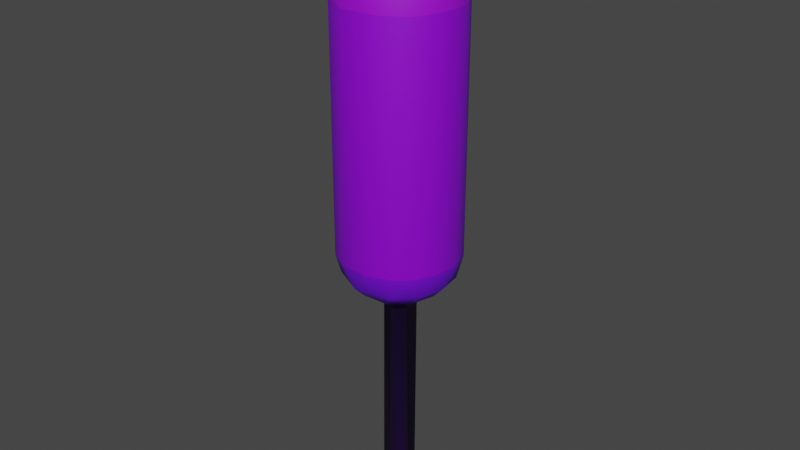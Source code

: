 # Source: tree.blend  (saved by Blender 2.91.10; exported with 4.5.12 LTS)
import bpy
from mathutils import Matrix  # noqa: F401  (used for matrix-valued properties, if any)

bpy.ops.wm.read_factory_settings(use_empty=True)
scene = bpy.context.scene
scene.name = 'Scene'

# ---- collections
col_collection = bpy.data.collections.new('Collection'); scene.collection.children.link(col_collection)

# ---- materials (node trees are filled in below, after node groups)
mat_material_001 = bpy.data.materials.new('Material.001')
mat_material_001.use_transparent_shadow = False
mat_material_002 = bpy.data.materials.new('Material.002')
mat_material_002.use_transparent_shadow = False
mat_material_003 = bpy.data.materials.new('Material.003')
mat_material_003.use_transparent_shadow = False
mat_material_004 = bpy.data.materials.new('Material.004')
mat_material_004.use_transparent_shadow = False
mat_material_005 = bpy.data.materials.new('Material.005')
mat_material_005.use_transparent_shadow = False

# ---- material node trees
mat_material_001.use_nodes = True; mat_material_001.node_tree.nodes.clear()
_N = mat_material_001.node_tree.nodes; _L = mat_material_001.node_tree.links
n0 = _N.new('ShaderNodeOutputMaterial'); n0.name = 'Material Output'; n0.location = (300, 300)
n1 = _N.new('ShaderNodeBsdfPrincipled'); n1.name = 'Principled BSDF'; n1.location = (10, 300)
n1.distribution = 'GGX'
n1.subsurface_method = 'BURLEY'
n1.inputs[3].default_value = 1.45
n1.inputs[27].default_value = (0.0, 0.0, 0.0, 1.0)
n1.inputs[28].default_value = 1.0
_L.new(n1.outputs[0], n0.inputs[0])
n0.is_active_output = True
mat_material_002.use_nodes = True; mat_material_002.node_tree.nodes.clear()
_N = mat_material_002.node_tree.nodes; _L = mat_material_002.node_tree.links
n0 = _N.new('ShaderNodeOutputMaterial'); n0.name = 'Material Output'; n0.location = (300, 300)
n1 = _N.new('ShaderNodeBsdfPrincipled'); n1.name = 'Principled BSDF'; n1.location = (10, 300)
n1.distribution = 'GGX'
n1.subsurface_method = 'BURLEY'
n1.inputs[0].default_value = (0.1736, 0.001864, 0.8, 1.0)
n1.inputs[3].default_value = 1.45
n1.inputs[27].default_value = (0.0, 0.0, 0.0, 1.0)
n1.inputs[28].default_value = 1.0
_L.new(n1.outputs[0], n0.inputs[0])
n0.is_active_output = True
mat_material_003.use_nodes = True; mat_material_003.node_tree.nodes.clear()
_N = mat_material_003.node_tree.nodes; _L = mat_material_003.node_tree.links
n0 = _N.new('ShaderNodeOutputMaterial'); n0.name = 'Material Output'; n0.location = (300, 300)
n1 = _N.new('ShaderNodeBsdfPrincipled'); n1.name = 'Principled BSDF'; n1.location = (10, 300)
n1.distribution = 'GGX'
n1.subsurface_method = 'BURLEY'
n1.inputs[0].default_value = (0.2687, 0.0, 0.8, 1.0)
n1.inputs[3].default_value = 1.45
n1.inputs[27].default_value = (0.0, 0.0, 0.0, 1.0)
n1.inputs[28].default_value = 1.0
_L.new(n1.outputs[0], n0.inputs[0])
n0.is_active_output = True
mat_material_004.use_nodes = True; mat_material_004.node_tree.nodes.clear()
_N = mat_material_004.node_tree.nodes; _L = mat_material_004.node_tree.links
n0 = _N.new('ShaderNodeOutputMaterial'); n0.name = 'Material Output'; n0.location = (300, 300)
n1 = _N.new('ShaderNodeBsdfPrincipled'); n1.name = 'Principled BSDF'; n1.location = (10, 300)
n1.distribution = 'GGX'
n1.subsurface_method = 'BURLEY'
n1.inputs[0].default_value = (0.3437, 0.002637, 0.8, 1.0)
n1.inputs[3].default_value = 1.45
n1.inputs[27].default_value = (0.0, 0.0, 0.0, 1.0)
n1.inputs[28].default_value = 1.0
_L.new(n1.outputs[0], n0.inputs[0])
n0.is_active_output = True
mat_material_005.use_nodes = True; mat_material_005.node_tree.nodes.clear()
_N = mat_material_005.node_tree.nodes; _L = mat_material_005.node_tree.links
n0 = _N.new('ShaderNodeOutputMaterial'); n0.name = 'Material Output'; n0.location = (300, 300)
n1 = _N.new('ShaderNodeBsdfPrincipled'); n1.name = 'Principled BSDF'; n1.location = (10, 300)
n1.distribution = 'GGX'
n1.subsurface_method = 'BURLEY'
n1.inputs[0].default_value = (0.03514, 0.0, 0.1282, 1.0)
n1.inputs[3].default_value = 1.45
n1.inputs[27].default_value = (0.0, 0.0, 0.0, 1.0)
n1.inputs[28].default_value = 1.0
_L.new(n1.outputs[0], n0.inputs[0])
n0.is_active_output = True

# ---- world
world_world = bpy.data.worlds.new('World'); scene.world = world_world
world_world.use_nodes = True; world_world.node_tree.nodes.clear()
_N = world_world.node_tree.nodes; _L = world_world.node_tree.links
n0 = _N.new('ShaderNodeOutputWorld'); n0.name = 'World Output'; n0.location = (300, 300)
n1 = _N.new('ShaderNodeBackground'); n1.name = 'Background'; n1.location = (10, 300)
n1.inputs[0].default_value = (0.05088, 0.05088, 0.05088, 1.0)
_L.new(n1.outputs[0], n0.inputs[0])
n0.is_active_output = True
world_world.color = (0.05088, 0.05088, 0.05088)
world_world.use_sun_shadow = False
world_world.sun_shadow_jitter_overblur = 0.0

# ---- meshes
me_cylinder = bpy.data.meshes.new('Cylinder')
me_cylinder.from_pydata([(0.02244, 0.1335, 0.0), (0.1304, 0.04399, 0.0), (0.1056, -0.08179, 0.0), (0.01683, -0.1325, 0.0), (-0.1036, -0.09055, 0.0), (-0.119, 0.0742, 0.0), (0.06256, 0.1595, 5.17), (0.04569, 0.4639, 4.751), (0.1101, 0.3292, 5.032), (0.2212, 0.4138, 4.741), (0.2403, 0.4545, 4.409), (0.306, 0.1596, 5.033), (0.3578, 0.2994, 4.749), (0.1723, 0.03427, 5.168), (0.3961, 0.3277, 4.421), (0.4461, 0.1393, 4.749), (0.4919, 0.1493, 4.416), (0.5117, -9.908e-08, 4.415), (0.3411, -0.0336, 5.029), (0.4662, -0.0407, 4.744), (0.09508, -0.1471, 5.17), (0.492, -0.1492, 4.416), (0.2843, -0.19, 5.033), (0.4139, -0.2169, 4.749), (0.3989, -0.3243, 4.409), (0.2627, -0.3909, 4.748), (0.1302, -0.32, 5.03), (0.204, -0.4762, 4.416), (0.04663, -0.4654, 4.746), (-0.1035, -0.3292, 5.033), (-0.09268, -0.1479, 5.168), (-0.1791, -0.4356, 4.748), (-0.09492, -0.5093, 4.416), (-0.3246, -0.3986, 4.421), (-0.2656, -0.2161, 5.03), (-0.3585, -0.3009, 4.744), (-0.4523, -0.2444, 4.409), (-0.3389, -0.05869, 5.031), (-0.463, -0.0967, 4.743), (-0.5111, -0.05467, 4.415), (-0.1754, 0.017, 5.169), (-0.3027, 0.1657, 5.033), (-0.4461, 0.1353, 4.751), (-0.481, 0.1925, 4.416), (-0.3385, 0.3283, 4.743), (-0.07839, 0.1499, 5.169), (-0.3277, 0.3961, 4.421), (-0.1302, 0.32, 5.03), (-0.139, 0.4477, 4.744), (-0.03588, 0.1329, 2.0), (0.2203, 0.4121, 2.182), (0.2305, 0.2315, 2.051), (0.4278, 0.1862, 2.19), (0.3271, 0.02418, 2.05), (0.119, 0.07422, 2.0), (0.4618, -0.04327, 2.19), (0.4056, -0.2221, 2.188), (0.2666, -0.187, 2.051), (0.116, -0.06628, 2.0), (0.2492, -0.3938, 2.188), (0.1186, -0.3028, 2.05), (-0.0556, -0.468, 2.19), (0.03536, -0.1288, 2.0), (-0.09475, -0.3124, 2.049), (-0.3322, -0.3269, 2.188), (-0.06601, -0.1162, 2.0), (-0.3096, -0.1282, 2.051), (-0.4439, -0.1298, 2.188), (-0.4482, 0.1458, 2.19), (-0.2879, 0.1539, 2.049), (-0.1402, 0.004411, 2.0), (-0.2618, 0.3834, 2.187), (-0.1527, 0.2857, 2.051), (0.00342, 0.5181, 2.383), (-0.04764, 0.4613, 2.19), (0.03079, 0.3254, 2.05), (0.2425, 0.4533, 2.378), (0.0484, 0.5118, 4.421), (-0.1515, 0.4912, 4.409), (0.3618, 0.3618, 2.378), (0.4553, 0.2386, 2.378), (0.512, 0.04615, 2.378), (0.4912, -0.1515, 2.381), (0.3973, -0.3263, 2.378), (0.2843, -0.4254, 2.378), (0.09771, -0.5088, 2.383), (-0.1494, -0.4919, 2.378), (-0.3263, -0.3973, 2.378), (-0.4254, -0.2843, 2.378), (-0.492, -0.1491, 2.378), (-0.5116, 0.05056, 2.378), (-0.4727, 0.1958, 2.378), (-0.3959, 0.3279, 2.381), (-0.2405, 0.4543, 2.375)], [], [(54, 1, 0), (58, 2, 1), (62, 3, 2), (65, 4, 3), (70, 5, 4), (49, 0, 5), (40, 20, 6, 45), (40, 30, 20), (20, 13, 6), (7, 8, 9), (8, 6, 11), (11, 13, 18), (17, 19, 21), (21, 23, 24), (23, 22, 25), (22, 20, 26), (25, 26, 28), (28, 26, 29), (26, 20, 29), (28, 29, 31), (29, 30, 34), (33, 35, 36), (37, 40, 41), (42, 41, 44), (41, 40, 45), (41, 45, 47), (74, 73, 50), (49, 75, 54), (51, 50, 52), (51, 52, 53), (52, 80, 81), (54, 53, 58), (55, 81, 82), (58, 53, 57), (55, 82, 56), (57, 56, 59), (56, 83, 59), (57, 59, 60), (59, 84, 85), (60, 59, 61), (59, 85, 61), (60, 61, 63), (65, 63, 66), (65, 66, 70), (66, 67, 68), (66, 68, 69), (68, 91, 92), (70, 69, 49), (68, 92, 71), (49, 69, 72), (92, 46, 93), (85, 32, 86), (91, 43, 92), (90, 43, 91), (88, 36, 89), (93, 78, 73), (79, 14, 80), (84, 27, 85), (89, 39, 90), (80, 16, 81), (49, 54, 0), (54, 58, 1), (58, 62, 2), (62, 65, 3), (65, 70, 4), (70, 49, 5), (2, 3, 4, 5, 0, 1), (9, 10, 77, 7), (9, 12, 14, 10), (8, 11, 12, 9), (15, 16, 14, 12), (11, 6, 13), (19, 17, 16, 15), (15, 12, 11), (18, 19, 15, 11), (18, 22, 23, 19), (21, 19, 23), (13, 20, 22, 18), (34, 35, 31, 29), (24, 23, 25), (27, 24, 25), (25, 22, 26), (27, 25, 28), (32, 27, 28), (32, 28, 31), (29, 20, 30), (33, 32, 31), (33, 31, 35), (34, 37, 38, 35), (36, 35, 38), (40, 37, 34, 30), (38, 42, 43, 39), (39, 36, 38), (37, 41, 42, 38), (48, 78, 46, 44), (43, 42, 44), (46, 43, 44), (44, 41, 47), (48, 7, 77, 78), (48, 44, 47), (47, 8, 7, 48), (6, 8, 47, 45), (79, 80, 52, 50), (75, 74, 50), (50, 73, 76), (54, 75, 51), (51, 75, 50), (50, 76, 79), (56, 57, 53, 55), (54, 51, 53), (53, 52, 55), (55, 52, 81), (60, 62, 58, 57), (56, 82, 83), (87, 64, 61, 86), (59, 83, 84), (62, 60, 63), (65, 62, 63), (61, 85, 86), (63, 61, 64), (89, 67, 64, 88), (66, 63, 64), (64, 87, 88), (66, 64, 67), (90, 68, 67, 89), (74, 75, 72, 71), (70, 66, 69), (68, 90, 91), (69, 68, 71), (72, 69, 71), (71, 92, 93), (49, 72, 75), (93, 73, 74, 71), (36, 88, 87, 33), (24, 83, 82, 21), (10, 76, 73, 77), (92, 43, 46), (33, 87, 86, 32), (21, 82, 81, 17), (14, 79, 76, 10), (81, 16, 17), (93, 46, 78), (27, 84, 83, 24), (89, 36, 39), (73, 78, 77), (80, 14, 16), (85, 27, 32), (90, 39, 43)])
me_cylinder.polygons.foreach_set('use_smooth', [True] * 148)
me_cylinder.polygons.foreach_set('material_index', [4, 4, 4, 4, 4, 4, 3, 3, 3, 3, 3, 3, 3, 3, 3, 3, 3, 3, 3, 3, 3, 3, 3, 3, 3, 3, 1, 1, 1, 1, 1, 1, 1, 1, 1, 1, 1, 1, 1, 1, 1, 1, 1, 1, 1, 1, 1, 1, 1, 1, 2, 2, 2, 2, 2, 2, 2, 2, 2, 2, 4, 4, 4, 4, 4, 4, 4, 3, 3, 3, 3, 3, 3, 3, 3, 3, 3, 3, 3, 3, 3, 3, 3, 3, 3, 3, 3, 3, 3, 3, 3, 3, 3, 3, 3, 3, 3, 3, 3, 3, 3, 3, 1, 1, 1, 1, 1, 1, 1, 1, 1, 1, 1, 1, 1, 1, 1, 1, 1, 1, 1, 1, 1, 1, 1, 1, 1, 1, 1, 1, 1, 1, 1, 2, 2, 2, 2, 2, 2, 2, 2, 2, 2, 2, 2, 2, 2, 2])
_uv = me_cylinder.uv_layers.new(name='UVMap')
_uv.uv.foreach_set('vector', [0.8391, 1.0, 0.8018, 0.5, 0.9658, 0.5, 0.6671, 1.0, 0.6452, 0.5, 0.8018, 0.5, 0.5424, 1.0, 0.5202, 0.5, 0.6452, 0.5, 0.4174, 1.0, 0.3643, 0.5, 0.5202, 0.5, 0.2455, 1.0, 0.1607, 0.5, 0.3643, 0.5, 0.05044, 1.0, 0.01843, 0.5, 0.1607, 0.5, 0.02567, 0.2727, 0.3712, 0.06814, 0.3343, 0.4635, 0.1417, 0.4567, 0.02567, 0.2727, 0.1279, 0.05427, 0.3712, 0.06814, 0.3712, 0.06814, 0.4755, 0.2952, 0.3343, 0.4635, 0.9844, 1.0, 0.9519, 1.0, 0.9219, 1.0, 0.3245, 0.4722, 0.3343, 0.4635, 0.458, 0.3584, 0.458, 0.3584, 0.4755, 0.2952, 0.4877, 0.2266, 0.75, 1.0, 0.736, 1.0, 0.7031, 1.0, 0.7031, 1.0, 0.6731, 1.0, 0.6414, 1.0, 0.6731, 1.0, 0.6441, 1.0, 0.5936, 1.0, 0.4471, 0.1185, 0.3712, 0.06814, 0.3393, 0.03088, 0.5936, 1.0, 0.5494, 1.0, 0.5159, 1.0, 0.5159, 1.0, 0.526, 1.0, 0.5052, 1.0, 0.3393, 0.03088, 0.3712, 0.06814, 0.1796, 0.02624, 0.5159, 1.0, 0.483, 1.0, 0.4373, 1.0, 0.1796, 0.02624, 0.1279, 0.05427, 0.06472, 0.09927, 0.3912, 1.0, 0.361, 1.0, 0.3289, 1.0, 0.01655, 0.2095, 0.02567, 0.2727, 0.04426, 0.3627, 0.2031, 1.0, 0.1713, 1.0, 0.1268, 1.0, 0.04426, 0.3627, 0.02567, 0.2727, 0.1417, 0.4567, 0.04426, 0.3627, 0.1417, 0.4567, 0.161, 0.4693, 0.9984, 1.0, 0.9893, 1.0, 0.9219, 1.0, 0.9881, 1.0, 0.9779, 1.0, 0.8391, 1.0, 0.8755, 1.0, 0.9219, 1.0, 0.8153, 1.0, 0.8755, 1.0, 0.8153, 1.0, 0.7617, 1.0, 0.8153, 1.0, 0.8268, 1.0, 0.7643, 1.0, 0.8391, 1.0, 0.7617, 1.0, 0.6671, 1.0, 0.7351, 1.0, 0.7643, 1.0, 0.7024, 1.0, 0.6671, 1.0, 0.7617, 1.0, 0.6527, 1.0, 0.7351, 1.0, 0.7024, 1.0, 0.6703, 1.0, 0.6527, 1.0, 0.6703, 1.0, 0.5898, 1.0, 0.6703, 1.0, 0.6406, 1.0, 0.5898, 1.0, 0.6527, 1.0, 0.5898, 1.0, 0.5595, 1.0, 0.5898, 1.0, 0.5938, 1.0, 0.5303, 1.0, 0.5595, 1.0, 0.5898, 1.0, 0.4811, 1.0, 0.5898, 1.0, 0.5303, 1.0, 0.4811, 1.0, 0.5595, 1.0, 0.4811, 1.0, 0.4531, 1.0, 0.4174, 1.0, 0.4531, 1.0, 0.3123, 1.0, 0.4174, 1.0, 0.3123, 1.0, 0.2455, 1.0, 0.3123, 1.0, 0.2953, 1.0, 0.1999, 1.0, 0.3123, 1.0, 0.1999, 1.0, 0.1719, 1.0, 0.1999, 1.0, 0.1875, 1.0, 0.1399, 1.0, 0.2455, 1.0, 0.1719, 1.0, 0.05044, 1.0, 0.1999, 1.0, 0.1399, 1.0, 0.09531, 1.0, 0.05044, 1.0, 0.1719, 1.0, 0.07813, 1.0, 0.1399, 1.0, 0.11, 1.0, 0.07749, 1.0, 0.5303, 1.0, 0.4707, 1.0, 0.4531, 1.0, 0.1875, 1.0, 0.1894, 1.0, 0.1399, 1.0, 0.2343, 1.0, 0.1894, 1.0, 0.1875, 1.0, 0.3438, 1.0, 0.3289, 1.0, 0.2968, 1.0, 0.07749, 1.0, 0.04761, 1.0, 0.01489, 1.0, 0.875, 1.0, 0.86, 1.0, 0.8268, 1.0, 0.5938, 1.0, 0.5644, 1.0, 0.5303, 1.0, 0.2968, 1.0, 0.267, 1.0, 0.2343, 1.0, 0.8268, 1.0, 0.7969, 1.0, 0.7643, 1.0, 0.9881, 1.0, 0.8391, 1.0, 0.9658, 0.5, 0.8391, 1.0, 0.6671, 1.0, 0.8018, 0.5, 0.6671, 1.0, 0.5424, 1.0, 0.6452, 0.5, 0.5424, 1.0, 0.4174, 1.0, 0.5202, 0.5, 0.4174, 1.0, 0.2455, 1.0, 0.3643, 0.5, 0.2455, 1.0, 0.05044, 1.0, 0.1607, 0.5, 0.9353, 0.1066, 0.7797, 0.01758, 0.5791, 0.1006, 0.5618, 0.3681, 0.7875, 0.4776, 0.965, 0.3226, 0.9219, 1.0, 0.9226, 1.0, 0.985, 1.0, 0.9844, 1.0, 0.9219, 1.0, 0.8607, 1.0, 0.86, 1.0, 0.9226, 1.0, 0.901, 1.0, 0.8802, 1.0, 0.8607, 1.0, 0.9219, 1.0, 0.7981, 1.0, 0.7969, 1.0, 0.86, 1.0, 0.8607, 1.0, 0.458, 0.3584, 0.3343, 0.4635, 0.4755, 0.2952, 0.736, 1.0, 0.75, 1.0, 0.7969, 1.0, 0.7981, 1.0, 0.7981, 1.0, 0.8607, 1.0, 0.8279, 1.0, 0.7552, 1.0, 0.736, 1.0, 0.7981, 1.0, 0.776, 1.0, 0.7135, 1.0, 0.6927, 1.0, 0.6731, 1.0, 0.736, 1.0, 0.7031, 1.0, 0.736, 1.0, 0.6731, 1.0, 0.4755, 0.2952, 0.3712, 0.06814, 0.4471, 0.1185, 0.4877, 0.2266, 0.3802, 1.0, 0.361, 1.0, 0.4373, 1.0, 0.401, 1.0, 0.6414, 1.0, 0.6731, 1.0, 0.5936, 1.0, 0.5644, 1.0, 0.6414, 1.0, 0.5936, 1.0, 0.5936, 1.0, 0.6198, 1.0, 0.599, 1.0, 0.5644, 1.0, 0.5936, 1.0, 0.5159, 1.0, 0.4707, 1.0, 0.5644, 1.0, 0.5159, 1.0, 0.4707, 1.0, 0.5159, 1.0, 0.4373, 1.0, 0.1796, 0.02624, 0.3712, 0.06814, 0.1279, 0.05427, 0.3912, 1.0, 0.4707, 1.0, 0.4373, 1.0, 0.3912, 1.0, 0.4373, 1.0, 0.361, 1.0, 0.3385, 1.0, 0.3177, 1.0, 0.2822, 1.0, 0.361, 1.0, 0.3289, 1.0, 0.361, 1.0, 0.2822, 1.0, 0.02567, 0.2727, 0.01655, 0.2095, 0.06472, 0.09927, 0.1279, 0.05427, 0.2822, 1.0, 0.2031, 1.0, 0.1894, 1.0, 0.267, 1.0, 0.267, 1.0, 0.3289, 1.0, 0.2822, 1.0, 0.2448, 1.0, 0.224, 1.0, 0.2031, 1.0, 0.2822, 1.0, 0.04782, 1.0, 0.04761, 1.0, 0.11, 1.0, 0.1268, 1.0, 0.1894, 1.0, 0.2031, 1.0, 0.1268, 1.0, 0.11, 1.0, 0.1894, 1.0, 0.1268, 1.0, 0.1268, 1.0, 0.1198, 1.0, 0.09899, 1.0, 0.04782, 1.0, 0.001403, 1.0, 0.0, 1.0, 0.04761, 1.0, 0.04782, 1.0, 0.1268, 1.0, 0.07497, 1.0, 0.02601, 1.0, 0.005237, 1.0, 0.001403, 1.0, 0.04782, 1.0, 0.3343, 0.4635, 0.3245, 0.4722, 0.161, 0.4693, 0.1417, 0.4567, 0.875, 1.0, 0.8268, 1.0, 0.8153, 1.0, 0.9219, 1.0, 0.9779, 1.0, 0.9984, 1.0, 0.9219, 1.0, 0.9219, 1.0, 0.9893, 1.0, 0.9218, 1.0, 0.8391, 1.0, 0.9779, 1.0, 0.8755, 1.0, 0.8755, 1.0, 0.9779, 1.0, 0.9219, 1.0, 0.9219, 1.0, 0.9218, 1.0, 0.875, 1.0, 0.6703, 1.0, 0.6527, 1.0, 0.7617, 1.0, 0.7351, 1.0, 0.8391, 1.0, 0.8755, 1.0, 0.7617, 1.0, 0.7617, 1.0, 0.8153, 1.0, 0.7351, 1.0, 0.7351, 1.0, 0.8153, 1.0, 0.7643, 1.0, 0.5595, 1.0, 0.5424, 1.0, 0.6671, 1.0, 0.6527, 1.0, 0.6703, 1.0, 0.7024, 1.0, 0.6406, 1.0, 0.3906, 1.0, 0.3736, 1.0, 0.4811, 1.0, 0.4531, 1.0, 0.5898, 1.0, 0.6406, 1.0, 0.5938, 1.0, 0.5424, 1.0, 0.5595, 1.0, 0.4531, 1.0, 0.4174, 1.0, 0.5424, 1.0, 0.4531, 1.0, 0.4811, 1.0, 0.5303, 1.0, 0.4531, 1.0, 0.4531, 1.0, 0.4811, 1.0, 0.3736, 1.0, 0.2968, 1.0, 0.2953, 1.0, 0.3736, 1.0, 0.3438, 1.0, 0.3123, 1.0, 0.4531, 1.0, 0.3736, 1.0, 0.3736, 1.0, 0.3906, 1.0, 0.3438, 1.0, 0.3123, 1.0, 0.3736, 1.0, 0.2953, 1.0, 0.2343, 1.0, 0.1999, 1.0, 0.2953, 1.0, 0.2968, 1.0, 0.01712, 1.0, 0.01346, 1.0, 0.07813, 1.0, 0.09531, 1.0, 0.2455, 1.0, 0.3123, 1.0, 0.1719, 1.0, 0.1999, 1.0, 0.2343, 1.0, 0.1875, 1.0, 0.1719, 1.0, 0.1999, 1.0, 0.09531, 1.0, 0.07813, 1.0, 0.1719, 1.0, 0.09531, 1.0, 0.09531, 1.0, 0.1399, 1.0, 0.07749, 1.0, 0.05044, 1.0, 0.07813, 1.0, 0.01346, 1.0, 0.07749, 1.0, 0.01489, 1.0, 0.01712, 1.0, 0.09531, 1.0, 0.3289, 1.0, 0.3438, 1.0, 0.3906, 1.0, 0.3912, 1.0, 0.6414, 1.0, 0.6406, 1.0, 0.7024, 1.0, 0.7031, 1.0, 0.9226, 1.0, 0.9218, 1.0, 0.9893, 1.0, 0.985, 1.0, 0.1399, 1.0, 0.1894, 1.0, 0.11, 1.0, 0.3912, 1.0, 0.3906, 1.0, 0.4531, 1.0, 0.4707, 1.0, 0.7031, 1.0, 0.7024, 1.0, 0.7643, 1.0, 0.75, 1.0, 0.86, 1.0, 0.875, 1.0, 0.9218, 1.0, 0.9226, 1.0, 0.7643, 1.0, 0.7969, 1.0, 0.75, 1.0, 0.07749, 1.0, 0.11, 1.0, 0.04761, 1.0, 0.5644, 1.0, 0.5938, 1.0, 0.6406, 1.0, 0.6414, 1.0, 0.2968, 1.0, 0.3289, 1.0, 0.267, 1.0, 0.01489, 1.0, 0.04761, 1.0, 0.0, 1.0, 0.8268, 1.0, 0.86, 1.0, 0.7969, 1.0, 0.5303, 1.0, 0.5644, 1.0, 0.4707, 1.0, 0.2343, 1.0, 0.267, 1.0, 0.1894, 1.0])
me_cylinder.materials.append(mat_material_001)
me_cylinder.materials.append(mat_material_002)
me_cylinder.materials.append(mat_material_003)
me_cylinder.materials.append(mat_material_004)
me_cylinder.materials.append(mat_material_005)
me_cylinder.use_remesh_fix_poles = True
me_cylinder.use_remesh_preserve_attributes = False
me_cylinder.use_mirror_vertex_groups = False
me_cylinder.update()

# ---- objects
ob_cylinder = bpy.data.objects.new('Cylinder', me_cylinder)

# ---- transforms, parenting, visibility, modifiers, constraints
ob_cylinder.location = (0.0, 0.0, 0.0)
ob_cylinder.lineart.crease_threshold = 0.0

# ---- collection membership
col_collection.objects.link(ob_cylinder)

# ---- scene / render settings (as saved in the file)
scene.frame_start = 1; scene.frame_end = 250; scene.frame_set(1)
scene.render.engine = 'BLENDER_EEVEE_NEXT'
scene.cycles.use_denoising = False
scene.cycles.samples = 128
scene.cycles.sampling_pattern = 'TABULATED_SOBOL'
scene.cycles.use_adaptive_sampling = False
scene.cycles.use_light_tree = False
scene.view_settings.view_transform = 'Filmic'
bpy.context.view_layer.update()

# ---- added for rendering (the .blend has no active camera and no usable light): camera, sun
cam_auto = bpy.data.cameras.new('AutoCamera')
cam_auto.lens = 50.0
cam_auto.sensor_width = 36.0
cam_auto.clip_end = 1000.0
ob_auto_camera = bpy.data.objects.new('AutoCamera', cam_auto)
scene.collection.objects.link(ob_auto_camera)
ob_auto_camera.location = (4.96865, -5.95775, 6.55999)
ob_auto_camera.rotation_euler = (1.09748, -7.21219e-08, 0.694738)
scene.camera = ob_auto_camera
light_auto_sun = bpy.data.lights.new('AutoSun', 'SUN')
light_auto_sun.energy = 3.0
light_auto_sun.angle = 0.0523599
ob_auto_sun = bpy.data.objects.new('AutoSun', light_auto_sun)
scene.collection.objects.link(ob_auto_sun)
ob_auto_sun.rotation_euler = (0.872665, 0.174533, 0.523599)
bpy.context.view_layer.update()
